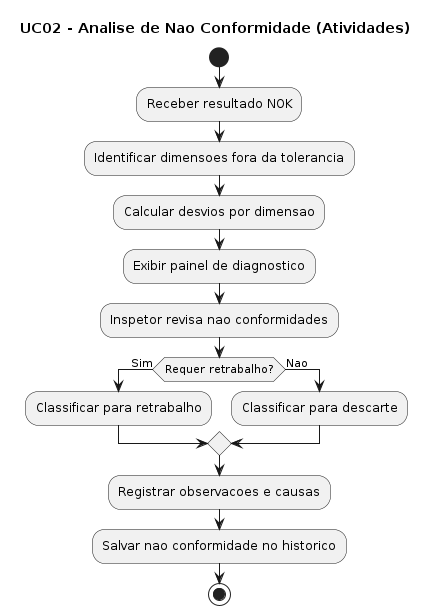

The diagram above was rendered by PlantUML. Its source (embedded in the PNG):
@startuml
title UC02 - Analise de Nao Conformidade (Atividades)

start
:Receber resultado NOK;
:Identificar dimensoes fora da tolerancia;
:Calcular desvios por dimensao;
:Exibir painel de diagnostico;
:Inspetor revisa nao conformidades;

if (Requer retrabalho?) then (Sim)
  :Classificar para retrabalho;
else (Nao)
  :Classificar para descarte;
endif

:Registrar observacoes e causas;
:Salvar nao conformidade no historico;
stop

@enduml